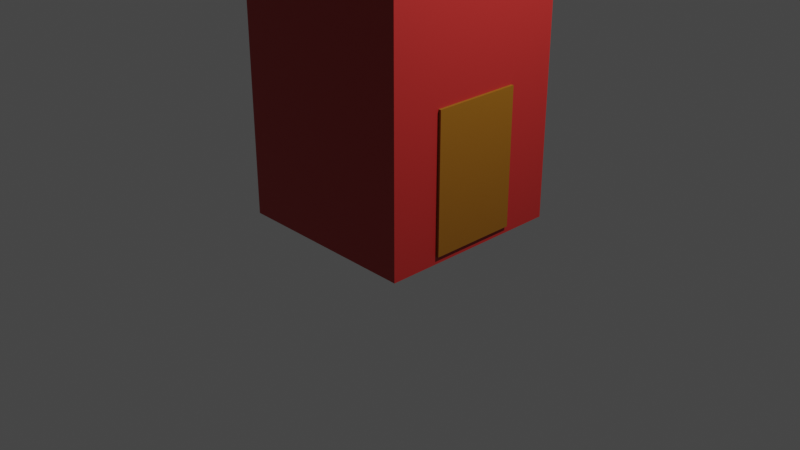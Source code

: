 # Source: tall_house.blend  (saved by Blender 3.0.42; exported with 4.5.12 LTS)
import bpy
from mathutils import Matrix  # noqa: F401  (used for matrix-valued properties, if any)

bpy.ops.wm.read_factory_settings(use_empty=True)
scene = bpy.context.scene
scene.name = 'Scene'

# ---- collections
col_collection = bpy.data.collections.new('Collection'); scene.collection.children.link(col_collection)

# ---- materials (node trees are filled in below, after node groups)
mat_material = bpy.data.materials.new('Material')
mat_material.alpha_threshold = 0.0
mat_material.use_transparent_shadow = False
mat_material.line_color = (0.0, 0.0, 0.0, 1.0)
mat_material_002 = bpy.data.materials.new('Material.002')
mat_material_002.use_transparent_shadow = False
mat_material_001 = bpy.data.materials.new('Material.001')
mat_material_001.use_transparent_shadow = False

# ---- material node trees
mat_material.use_nodes = True; mat_material.node_tree.nodes.clear()
_N = mat_material.node_tree.nodes; _L = mat_material.node_tree.links
n0 = _N.new('ShaderNodeOutputMaterial'); n0.name = 'Material Output'; n0.location = (300, 300)
n1 = _N.new('ShaderNodeBsdfPrincipled'); n1.name = 'Principled BSDF'; n1.location = (10, 300)
n1.distribution = 'GGX'
n1.subsurface_method = 'RANDOM_WALK_SKIN'
n1.inputs[0].default_value = (0.448, 0.02384, 0.0216, 1.0)
n1.inputs[2].default_value = 0.4
n1.inputs[3].default_value = 1.45
n1.inputs[27].default_value = (0.0, 0.0, 0.0, 1.0)
n1.inputs[28].default_value = 1.0
_L.new(n1.outputs[0], n0.inputs[0])
n0.is_active_output = True
mat_material_002.use_nodes = True; mat_material_002.node_tree.nodes.clear()
_N = mat_material_002.node_tree.nodes; _L = mat_material_002.node_tree.links
n0 = _N.new('ShaderNodeBsdfPrincipled'); n0.name = 'Principled BSDF'; n0.location = (10, 300)
n0.distribution = 'GGX'
n0.subsurface_method = 'RANDOM_WALK_SKIN'
n0.inputs[0].default_value = (0.2738, 0.1072, 0.003672, 1.0)
n0.inputs[3].default_value = 1.45
n0.inputs[27].default_value = (0.0, 0.0, 0.0, 1.0)
n0.inputs[28].default_value = 1.0
n1 = _N.new('ShaderNodeOutputMaterial'); n1.name = 'Material Output'; n1.location = (300, 300)
_L.new(n0.outputs[0], n1.inputs[0])
n1.is_active_output = True
mat_material_001.use_nodes = True; mat_material_001.node_tree.nodes.clear()
_N = mat_material_001.node_tree.nodes; _L = mat_material_001.node_tree.links
n0 = _N.new('ShaderNodeBsdfPrincipled'); n0.name = 'Principled BSDF'; n0.location = (10, 300)
n0.distribution = 'GGX'
n0.subsurface_method = 'RANDOM_WALK_SKIN'
n0.inputs[0].default_value = (0.0, 0.8413, 1.0, 1.0)
n0.inputs[3].default_value = 1.45
n0.inputs[27].default_value = (0.0, 0.0, 0.0, 1.0)
n0.inputs[28].default_value = 1.0
n1 = _N.new('ShaderNodeOutputMaterial'); n1.name = 'Material Output'; n1.location = (300, 300)
_L.new(n0.outputs[0], n1.inputs[0])
n1.is_active_output = True

# ---- world
world_world = bpy.data.worlds.new('World'); scene.world = world_world
world_world.use_nodes = True; world_world.node_tree.nodes.clear()
_N = world_world.node_tree.nodes; _L = world_world.node_tree.links
n0 = _N.new('ShaderNodeOutputWorld'); n0.name = 'World Output'; n0.location = (300, 300)
n1 = _N.new('ShaderNodeBackground'); n1.name = 'Background'; n1.location = (10, 300)
n1.inputs[0].default_value = (0.05088, 0.05088, 0.05088, 1.0)
_L.new(n1.outputs[0], n0.inputs[0])
n0.is_active_output = True
world_world.color = (0.05088, 0.05088, 0.05088)
world_world.use_sun_shadow = False
world_world.sun_shadow_jitter_overblur = 0.0

# ---- cameras
cam_camera = bpy.data.cameras.new('Camera')
cam_camera.clip_end = 100.0
cam_camera.ortho_scale = 7.314

# ---- lights
light_light = bpy.data.lights.new('Light', 'POINT')
light_light.transmission_factor = 0.0
light_light.energy = 1000.0
light_light.shadow_soft_size = 0.1
light_light.shadow_maximum_resolution = 0.006
light_light.use_absolute_resolution = True

# ---- meshes
me_cube = bpy.data.meshes.new('Cube')
me_cube.from_pydata([(1.0, 1.0, 1.0), (0.5966, 0.976, -0.2283), (0.3065, -0.9802, 0.4106), (0.5966, 0.976, 0.1881), (1.0, 1.0, -1.0), (-0.4034, 0.976, -0.2283), (0.3065, -0.9802, 0.7072), (-0.4034, 0.976, 0.1881), (1.0, -1.0, 1.0), (-0.4119, -0.9802, 0.4106), (1.0, -1.0, -1.0), (-0.4119, -0.9802, 0.7072), (-1.0, 1.0, 1.0), (-1.0, 1.0, -1.0), (-1.0, -1.0, 1.0), (-1.0, -1.0, -1.0), (-0.4119, -1.0, 0.7072), (0.3065, -1.0, 0.4106), (0.3065, -1.0, 0.7072), (-0.4119, -1.0, 0.4106), (-0.4034, 1.0, -0.2283), (-0.4034, 1.0, 0.1881), (0.5966, 1.0, -0.2283), (0.5966, 1.0, 0.1881)], [], [(0, 12, 14, 8), (16, 14, 15, 10, 8, 18, 17, 19), (18, 8, 14, 16), (15, 14, 12, 13), (13, 4, 10, 15), (4, 0, 8, 10), (0, 4, 22, 23), (4, 13, 12, 0, 23, 21, 20, 22), (9, 2, 6, 11), (19, 9, 11, 16), (6, 2, 17, 18), (17, 2, 9, 19), (16, 11, 6, 18), (1, 5, 7, 3), (21, 7, 5, 20), (22, 1, 3, 23), (20, 5, 1, 22), (3, 7, 21, 23)])
_uv = me_cube.uv_layers.new(name='UVMap')
_uv.uv.foreach_set('vector', [0.625, 0.5, 0.875, 0.5, 0.875, 0.75, 0.625, 0.75, 0.5884, 0.9265, 0.625, 1.0, 0.375, 1.0, 0.375, 0.75, 0.625, 0.75, 0.5884, 0.8367, 0.5513, 0.8367, 0.5513, 0.9265, 0.5884, 0.8367, 0.625, 0.75, 0.625, 1.0, 0.5884, 0.9265, 0.375, 0.0, 0.625, 0.0, 0.625, 0.25, 0.375, 0.25, 0.125, 0.5, 0.375, 0.5, 0.375, 0.75, 0.125, 0.75, 0.375, 0.5, 0.625, 0.5, 0.625, 0.75, 0.375, 0.75, 0.625, 0.5, 0.375, 0.5, 0.4715, 0.4496, 0.5235, 0.4496, 0.375, 0.5, 0.375, 0.25, 0.625, 0.25, 0.625, 0.5, 0.5235, 0.4496, 0.5235, 0.3246, 0.4715, 0.3246, 0.4715, 0.4496, 0.375, 0.25, 0.375, 0.25, 0.625, 0.0, 0.625, 0.0, 0.375, 0.5, 0.375, 0.5, 0.625, 0.25, 0.625, 0.25, 0.625, 0.75, 0.375, 1.0, 0.375, 1.0, 0.625, 0.75, 0.259, 0.75, 0.125, 0.75, 0.125, 0.5, 0.259, 0.5, 0.741, 0.5, 0.875, 0.5, 0.875, 0.75, 0.741, 0.75, 0.375, 0.25, 0.375, 0.25, 0.625, 0.0, 0.625, 0.0, 0.625, 0.25, 0.625, 0.25, 0.375, 0.5, 0.375, 0.5, 0.375, 1.0, 0.375, 1.0, 0.625, 0.75, 0.625, 0.75, 0.2647, 0.5, 0.125, 0.5, 0.125, 0.75, 0.2647, 0.75, 0.875, 0.75, 0.875, 0.5, 0.7353, 0.5, 0.7353, 0.75])
me_cube.materials.append(mat_material)
me_cube.use_remesh_preserve_volume = False
me_cube.use_remesh_preserve_attributes = False
me_cube.use_mirror_vertex_groups = False
me_cube.update()
me_cube_001 = bpy.data.meshes.new('Cube.001')
me_cube_001.from_pydata([(-1.0, -1.0, -1.0), (-1.0, -1.0, 1.0), (-1.0, 1.0, -1.0), (-1.0, 1.0, 1.0), (1.0, -1.0, -1.0), (1.0, -1.0, 1.0), (1.0, 1.0, -1.0), (1.0, 1.0, 1.0)], [], [(0, 1, 3, 2), (2, 3, 7, 6), (6, 7, 5, 4), (4, 5, 1, 0), (2, 6, 4, 0), (7, 3, 1, 5)])
_uv = me_cube_001.uv_layers.new(name='UVMap')
_uv.uv.foreach_set('vector', [0.375, 0.0, 0.625, 0.0, 0.625, 0.25, 0.375, 0.25, 0.375, 0.25, 0.625, 0.25, 0.625, 0.5, 0.375, 0.5, 0.375, 0.5, 0.625, 0.5, 0.625, 0.75, 0.375, 0.75, 0.375, 0.75, 0.625, 0.75, 0.625, 1.0, 0.375, 1.0, 0.125, 0.5, 0.375, 0.5, 0.375, 0.75, 0.125, 0.75, 0.625, 0.5, 0.875, 0.5, 0.875, 0.75, 0.625, 0.75])
me_cube_001.materials.append(mat_material_002)
me_cube_001.use_remesh_fix_poles = True
me_cube_001.use_remesh_preserve_attributes = False
me_cube_001.update()
me_cube_004 = bpy.data.meshes.new('Cube.004')
me_cube_004.from_pydata([(-1.0, -1.0, -1.0), (-1.0, -1.0, 1.0), (-1.0, 1.0, -1.0), (-1.0, 1.0, 1.0), (1.0, -1.0, -1.0), (1.0, -1.0, 1.0), (1.0, 1.0, -1.0), (1.0, 1.0, 1.0)], [], [(0, 1, 3, 2), (2, 3, 7, 6), (6, 7, 5, 4), (4, 5, 1, 0), (2, 6, 4, 0), (7, 3, 1, 5)])
_uv = me_cube_004.uv_layers.new(name='UVMap')
_uv.uv.foreach_set('vector', [0.375, 0.0, 0.625, 0.0, 0.625, 0.25, 0.375, 0.25, 0.375, 0.25, 0.625, 0.25, 0.625, 0.5, 0.375, 0.5, 0.375, 0.5, 0.625, 0.5, 0.625, 0.75, 0.375, 0.75, 0.375, 0.75, 0.625, 0.75, 0.625, 1.0, 0.375, 1.0, 0.125, 0.5, 0.375, 0.5, 0.375, 0.75, 0.125, 0.75, 0.625, 0.5, 0.875, 0.5, 0.875, 0.75, 0.625, 0.75])
me_cube_004.materials.append(mat_material_001)
me_cube_004.use_remesh_fix_poles = True
me_cube_004.use_remesh_preserve_attributes = False
me_cube_004.update()
me_cube_005 = bpy.data.meshes.new('Cube.005')
me_cube_005.from_pydata([(-1.0, -1.0, -1.0), (-1.0, -1.0, 1.0), (-1.0, 1.0, -1.0), (-1.0, 1.0, 1.0), (1.0, -1.0, -1.0), (1.0, -1.0, 1.0), (1.0, 1.0, -1.0), (1.0, 1.0, 1.0)], [], [(0, 1, 3, 2), (2, 3, 7, 6), (6, 7, 5, 4), (4, 5, 1, 0), (2, 6, 4, 0), (7, 3, 1, 5)])
_uv = me_cube_005.uv_layers.new(name='UVMap')
_uv.uv.foreach_set('vector', [0.375, 0.0, 0.625, 0.0, 0.625, 0.25, 0.375, 0.25, 0.375, 0.25, 0.625, 0.25, 0.625, 0.5, 0.375, 0.5, 0.375, 0.5, 0.625, 0.5, 0.625, 0.75, 0.375, 0.75, 0.375, 0.75, 0.625, 0.75, 0.625, 1.0, 0.375, 1.0, 0.125, 0.5, 0.375, 0.5, 0.375, 0.75, 0.125, 0.75, 0.625, 0.5, 0.875, 0.5, 0.875, 0.75, 0.625, 0.75])
me_cube_005.materials.append(mat_material_001)
me_cube_005.use_remesh_fix_poles = True
me_cube_005.use_remesh_preserve_attributes = False
me_cube_005.update()

# ---- objects
ob_cube = bpy.data.objects.new('Cube', me_cube)
ob_light = bpy.data.objects.new('Light', light_light)
ob_camera = bpy.data.objects.new('Camera', cam_camera)
ob_cube_001 = bpy.data.objects.new('Cube.001', me_cube_001)
ob_cube_002 = bpy.data.objects.new('Cube.002', me_cube_004)
ob_cube_003 = bpy.data.objects.new('Cube.003', me_cube_005)

# ---- transforms, parenting, visibility, modifiers, constraints
ob_cube.location = (0.0, 0.0, 2.447)
ob_cube.scale = (1.0, 1.0, 2.402)
ob_cube.lock_rotations_4d = False
ob_cube.empty_display_type = 'ARROWS'
ob_cube.lineart.crease_threshold = 0.0
ob_light.location = (4.076, 1.005, 5.904)
ob_light.rotation_euler = (0.6503, 0.05522, 1.866)
ob_light.lock_rotations_4d = False
ob_light.empty_display_type = 'ARROWS'
ob_light.color = (0.0, 0.0, 0.0, 0.0)
ob_light.lineart.crease_threshold = 0.0
ob_camera.location = (7.359, -6.926, 4.958)
ob_camera.rotation_euler = (1.109, 0.0, 0.8149)
ob_camera.lock_rotations_4d = False
ob_camera.empty_display_type = 'ARROWS'
ob_camera.color = (0.0, 0.0, 0.0, 0.0)
ob_camera.display_type = 'WIRE'
ob_camera.lineart.crease_threshold = 0.0
ob_cube_001.location = (1.004, 0.0, 0.8485)
ob_cube_001.scale = (-0.02429, 0.4716, 0.7224)
ob_cube_002.location = (0.1004, 0.9701, 2.398)
ob_cube_002.rotation_euler = (0.0, 0.0, 1.571)
ob_cube_002.scale = (-0.02648, 0.6306, 0.6596)
ob_cube_003.location = (0.03061, -0.9725, 3.728)
ob_cube_003.rotation_euler = (0.0, 0.0, 1.571)
ob_cube_003.scale = (-0.01981, 0.4717, 0.4934)

# ---- collection membership
col_collection.objects.link(ob_cube)
col_collection.objects.link(ob_light)
col_collection.objects.link(ob_camera)
col_collection.objects.link(ob_cube_001)
col_collection.objects.link(ob_cube_002)
col_collection.objects.link(ob_cube_003)

# ---- scene / render settings (as saved in the file)
scene.camera = ob_camera
scene.frame_start = 1; scene.frame_end = 250; scene.frame_set(1)
scene.render.engine = 'BLENDER_EEVEE_NEXT'
scene.cycles.sampling_pattern = 'TABULATED_SOBOL'
scene.cycles.use_light_tree = False
scene.view_settings.view_transform = 'Filmic'
bpy.context.view_layer.update()
